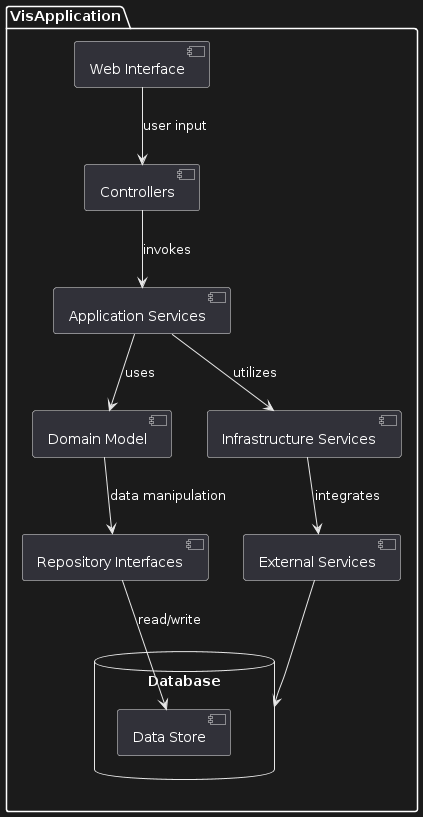

The diagram above was rendered by PlantUML. Its source (embedded in the PNG):
@startuml
package "VisApplication" {
    [Web Interface] as UI
    [Controllers]
    [Application Services]
    [Domain Model]
    [Repository Interfaces]
    [Infrastructure Services]
    [External Services]
    database "Database" {
        [Data Store]
    }
}

UI --> Controllers : user input
Controllers --> [Application Services] : invokes
[Application Services] --> [Domain Model] : uses
[Domain Model] --> [Repository Interfaces] : data manipulation
[Repository Interfaces] --> [Data Store] : read/write
[Application Services] --> [Infrastructure Services] : utilizes
[Infrastructure Services] --> [External Services] : integrates
[External Services] --> [Database]
@enduml